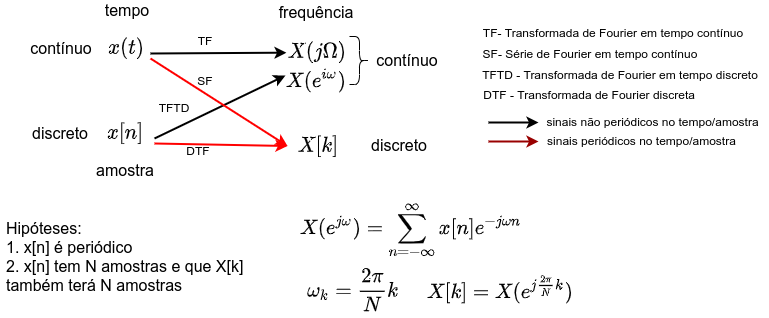

The diagram above was exported from draw.io. Its source (the exported page's mxGraphModel, read from the mxfile embedded in the PNG):
<mxGraphModel dx="868" dy="463" grid="1" gridSize="10" guides="1" tooltips="1" connect="1" arrows="1" fold="1" page="1" pageScale="1" pageWidth="827" pageHeight="1169" math="1" shadow="0">
  <root>
    <mxCell id="0" />
    <mxCell id="1" parent="0" />
    <mxCell id="Nb_vM0vymfPwtBxk6fpb-1" value="&lt;font style=&quot;font-size: 16px&quot;&gt;$$x(t)$$&lt;/font&gt;" style="text;html=1;strokeColor=none;fillColor=none;align=center;verticalAlign=middle;whiteSpace=wrap;rounded=0;" parent="1" vertex="1">
      <mxGeometry x="104" y="126" width="48" height="20" as="geometry" />
    </mxCell>
    <mxCell id="Nb_vM0vymfPwtBxk6fpb-2" value="&lt;font style=&quot;font-size: 16px&quot;&gt;contínuo&lt;/font&gt;" style="text;html=1;strokeColor=none;fillColor=none;align=center;verticalAlign=middle;whiteSpace=wrap;rounded=0;" parent="1" vertex="1">
      <mxGeometry x="3" y="126" width="120" height="20" as="geometry" />
    </mxCell>
    <mxCell id="Nb_vM0vymfPwtBxk6fpb-5" value="&lt;font style=&quot;font-size: 16px&quot;&gt;$$x[n]$$&lt;/font&gt;" style="text;html=1;strokeColor=none;fillColor=none;align=center;verticalAlign=middle;whiteSpace=wrap;rounded=0;" parent="1" vertex="1">
      <mxGeometry x="98" y="211" width="58" height="20" as="geometry" />
    </mxCell>
    <mxCell id="Nb_vM0vymfPwtBxk6fpb-6" value="&lt;font style=&quot;font-size: 16px&quot;&gt;discreto&lt;/font&gt;" style="text;html=1;strokeColor=none;fillColor=none;align=center;verticalAlign=middle;whiteSpace=wrap;rounded=0;" parent="1" vertex="1">
      <mxGeometry x="2" y="211" width="120" height="20" as="geometry" />
    </mxCell>
    <mxCell id="Nb_vM0vymfPwtBxk6fpb-7" value="&lt;font style=&quot;font-size: 16px&quot;&gt;tempo&lt;/font&gt;" style="text;html=1;strokeColor=none;fillColor=none;align=center;verticalAlign=middle;whiteSpace=wrap;rounded=0;" parent="1" vertex="1">
      <mxGeometry x="69" y="88" width="120" height="20" as="geometry" />
    </mxCell>
    <mxCell id="Nb_vM0vymfPwtBxk6fpb-8" value="&lt;font style=&quot;font-size: 16px&quot;&gt;amostra&lt;/font&gt;" style="text;html=1;strokeColor=none;fillColor=none;align=center;verticalAlign=middle;whiteSpace=wrap;rounded=0;" parent="1" vertex="1">
      <mxGeometry x="67" y="248" width="120" height="20" as="geometry" />
    </mxCell>
    <mxCell id="Nb_vM0vymfPwtBxk6fpb-9" value="&lt;font style=&quot;font-size: 16px&quot;&gt;frequência&lt;/font&gt;" style="text;html=1;strokeColor=none;fillColor=none;align=center;verticalAlign=middle;whiteSpace=wrap;rounded=0;" parent="1" vertex="1">
      <mxGeometry x="258" y="90" width="120" height="20" as="geometry" />
    </mxCell>
    <mxCell id="Nb_vM0vymfPwtBxk6fpb-10" value="&lt;font style=&quot;font-size: 16px&quot;&gt;$$X(j\Omega)$$&lt;/font&gt;" style="text;html=1;strokeColor=none;fillColor=none;align=center;verticalAlign=middle;whiteSpace=wrap;rounded=0;" parent="1" vertex="1">
      <mxGeometry x="288" y="130" width="62" height="20" as="geometry" />
    </mxCell>
    <mxCell id="Nb_vM0vymfPwtBxk6fpb-11" value="&lt;font style=&quot;font-size: 16px&quot;&gt;$$X(e^{i\omega})$$&lt;/font&gt;" style="text;html=1;strokeColor=none;fillColor=none;align=center;verticalAlign=middle;whiteSpace=wrap;rounded=0;" parent="1" vertex="1">
      <mxGeometry x="287" y="158" width="62" height="20" as="geometry" />
    </mxCell>
    <mxCell id="Nb_vM0vymfPwtBxk6fpb-12" value="" style="endArrow=classic;html=1;exitX=1;exitY=0.75;exitDx=0;exitDy=0;entryX=0;entryY=0.25;entryDx=0;entryDy=0;strokeWidth=2;" parent="1" target="Nb_vM0vymfPwtBxk6fpb-11" edge="1" source="Nb_vM0vymfPwtBxk6fpb-5">
      <mxGeometry width="50" height="50" relative="1" as="geometry">
        <mxPoint x="220" y="200" as="sourcePoint" />
        <mxPoint x="280" y="152" as="targetPoint" />
      </mxGeometry>
    </mxCell>
    <mxCell id="Nb_vM0vymfPwtBxk6fpb-14" value="" style="endArrow=classic;html=1;exitX=1;exitY=0.75;exitDx=0;exitDy=0;strokeWidth=2;" parent="1" source="Nb_vM0vymfPwtBxk6fpb-1" target="Nb_vM0vymfPwtBxk6fpb-10" edge="1">
      <mxGeometry width="50" height="50" relative="1" as="geometry">
        <mxPoint x="390" y="270" as="sourcePoint" />
        <mxPoint x="440" y="220" as="targetPoint" />
      </mxGeometry>
    </mxCell>
    <mxCell id="Nb_vM0vymfPwtBxk6fpb-15" value="" style="shape=curlyBracket;whiteSpace=wrap;html=1;rounded=1;rotation=-180;" parent="1" vertex="1">
      <mxGeometry x="351" y="124" width="20" height="48" as="geometry" />
    </mxCell>
    <mxCell id="Nb_vM0vymfPwtBxk6fpb-16" value="&lt;font style=&quot;font-size: 16px&quot;&gt;contínuo&lt;/font&gt;" style="text;html=1;strokeColor=none;fillColor=none;align=center;verticalAlign=middle;whiteSpace=wrap;rounded=0;" parent="1" vertex="1">
      <mxGeometry x="349" y="138" width="120" height="20" as="geometry" />
    </mxCell>
    <mxCell id="Nb_vM0vymfPwtBxk6fpb-17" value="&lt;font style=&quot;font-size: 16px&quot;&gt;discreto&lt;/font&gt;" style="text;html=1;strokeColor=none;fillColor=none;align=center;verticalAlign=middle;whiteSpace=wrap;rounded=0;" parent="1" vertex="1">
      <mxGeometry x="340" y="225" width="122" height="15" as="geometry" />
    </mxCell>
    <mxCell id="Nb_vM0vymfPwtBxk6fpb-18" value="&lt;font style=&quot;font-size: 16px&quot;&gt;$$X[k]$$&lt;/font&gt;" style="text;html=1;strokeColor=none;fillColor=none;align=center;verticalAlign=middle;whiteSpace=wrap;rounded=0;" parent="1" vertex="1">
      <mxGeometry x="289" y="223.5" width="62" height="20" as="geometry" />
    </mxCell>
    <mxCell id="Nb_vM0vymfPwtBxk6fpb-22" value="" style="endArrow=classic;html=1;strokeColor=#FF0000;strokeWidth=2;exitX=1;exitY=1;exitDx=0;exitDy=0;entryX=0;entryY=0.5;entryDx=0;entryDy=0;" parent="1" source="Nb_vM0vymfPwtBxk6fpb-1" target="Nb_vM0vymfPwtBxk6fpb-18" edge="1">
      <mxGeometry width="50" height="50" relative="1" as="geometry">
        <mxPoint x="390" y="270" as="sourcePoint" />
        <mxPoint x="440" y="220" as="targetPoint" />
      </mxGeometry>
    </mxCell>
    <mxCell id="Nb_vM0vymfPwtBxk6fpb-23" value="" style="endArrow=classic;html=1;strokeColor=#FF0000;strokeWidth=2;exitX=1;exitY=1;exitDx=0;exitDy=0;entryX=0;entryY=0.5;entryDx=0;entryDy=0;" parent="1" source="Nb_vM0vymfPwtBxk6fpb-5" target="Nb_vM0vymfPwtBxk6fpb-18" edge="1">
      <mxGeometry width="50" height="50" relative="1" as="geometry">
        <mxPoint x="162" y="160" as="sourcePoint" />
        <mxPoint x="280" y="228" as="targetPoint" />
      </mxGeometry>
    </mxCell>
    <mxCell id="Nb_vM0vymfPwtBxk6fpb-25" value="&lt;div style=&quot;text-align: left&quot;&gt;&lt;span style=&quot;font-size: 16px&quot;&gt;Hipóteses:&lt;/span&gt;&lt;/div&gt;&lt;span style=&quot;font-size: 16px&quot;&gt;&lt;div style=&quot;text-align: left&quot;&gt;&lt;span&gt;1. x[n] é periódico&amp;nbsp; &amp;nbsp; &amp;nbsp; &amp;nbsp; &amp;nbsp; &amp;nbsp; &amp;nbsp; &amp;nbsp; &amp;nbsp; &amp;nbsp; &amp;nbsp; &amp;nbsp;&lt;/span&gt;&lt;/div&gt;&lt;div style=&quot;text-align: left&quot;&gt;&lt;span&gt;2. x[n] tem N amostras e que X[k] também terá N amostras&amp;nbsp;&lt;/span&gt;&lt;/div&gt;&lt;/span&gt;" style="text;html=1;strokeColor=none;fillColor=none;align=center;verticalAlign=middle;whiteSpace=wrap;rounded=0;" parent="1" vertex="1">
      <mxGeometry x="7" y="289" width="253" height="110" as="geometry" />
    </mxCell>
    <mxCell id="Nb_vM0vymfPwtBxk6fpb-26" value="&lt;font style=&quot;font-size: 16px&quot;&gt;$$X(e^{j\omega}) = \sum_{n= -\infty}^{\infty} x[n]e^{-j\omega n}$$&lt;br&gt;&lt;br&gt;&lt;/font&gt;" style="text;html=1;strokeColor=none;fillColor=none;align=center;verticalAlign=middle;whiteSpace=wrap;rounded=0;" parent="1" vertex="1">
      <mxGeometry x="298" y="287" width="230" height="100" as="geometry" />
    </mxCell>
    <mxCell id="Nb_vM0vymfPwtBxk6fpb-27" value="&lt;span style=&quot;font-size: 16px&quot;&gt;$$\omega_k = \frac{2\pi}{N}k$$&lt;/span&gt;" style="text;html=1;strokeColor=none;fillColor=none;align=center;verticalAlign=middle;whiteSpace=wrap;rounded=0;" parent="1" vertex="1">
      <mxGeometry x="298" y="367" width="113" height="20" as="geometry" />
    </mxCell>
    <mxCell id="Nb_vM0vymfPwtBxk6fpb-30" value="&lt;span style=&quot;font-size: 16px&quot;&gt;$$X[k] = X(e^{j\frac{2\pi}{N}k})$$&lt;/span&gt;" style="text;html=1;strokeColor=none;fillColor=none;align=center;verticalAlign=middle;whiteSpace=wrap;rounded=0;" parent="1" vertex="1">
      <mxGeometry x="387" y="367" width="230" height="20" as="geometry" />
    </mxCell>
    <mxCell id="Cla-AQfpaMF6UamS61qc-1" value="TF" style="text;html=1;strokeColor=none;fillColor=none;align=center;verticalAlign=middle;whiteSpace=wrap;rounded=0;" vertex="1" parent="1">
      <mxGeometry x="187" y="118" width="40" height="20" as="geometry" />
    </mxCell>
    <mxCell id="Cla-AQfpaMF6UamS61qc-4" value="SF" style="text;html=1;strokeColor=none;fillColor=none;align=center;verticalAlign=middle;whiteSpace=wrap;rounded=0;" vertex="1" parent="1">
      <mxGeometry x="187" y="158" width="40" height="20" as="geometry" />
    </mxCell>
    <mxCell id="Cla-AQfpaMF6UamS61qc-7" value="TFTD" style="text;html=1;strokeColor=none;fillColor=none;align=center;verticalAlign=middle;whiteSpace=wrap;rounded=0;" vertex="1" parent="1">
      <mxGeometry x="156" y="185" width="40" height="20" as="geometry" />
    </mxCell>
    <mxCell id="Cla-AQfpaMF6UamS61qc-8" value="DTF" style="text;html=1;strokeColor=none;fillColor=none;align=center;verticalAlign=middle;whiteSpace=wrap;rounded=0;" vertex="1" parent="1">
      <mxGeometry x="180" y="228" width="40" height="20" as="geometry" />
    </mxCell>
    <mxCell id="Cla-AQfpaMF6UamS61qc-9" value="&lt;font style=&quot;font-size: 12px&quot;&gt;TF- Transformada de Fourier em tempo contínuo&lt;/font&gt;" style="text;html=1;strokeColor=none;fillColor=none;align=center;verticalAlign=middle;whiteSpace=wrap;rounded=0;" vertex="1" parent="1">
      <mxGeometry x="469" y="110" width="292" height="20" as="geometry" />
    </mxCell>
    <mxCell id="Cla-AQfpaMF6UamS61qc-10" value="SF- Série de Fourier em tempo contínuo" style="text;html=1;strokeColor=none;fillColor=none;align=center;verticalAlign=middle;whiteSpace=wrap;rounded=0;" vertex="1" parent="1">
      <mxGeometry x="477" y="131" width="230" height="20" as="geometry" />
    </mxCell>
    <mxCell id="Cla-AQfpaMF6UamS61qc-11" value="TFTD - Transformada de Fourier em tempo discreto" style="text;html=1;strokeColor=none;fillColor=none;align=center;verticalAlign=middle;whiteSpace=wrap;rounded=0;" vertex="1" parent="1">
      <mxGeometry x="476" y="152" width="292" height="20" as="geometry" />
    </mxCell>
    <mxCell id="Cla-AQfpaMF6UamS61qc-12" value="&amp;nbsp;DTF - Transformada de Fourier discreta" style="text;html=1;strokeColor=none;fillColor=none;align=center;verticalAlign=middle;whiteSpace=wrap;rounded=0;" vertex="1" parent="1">
      <mxGeometry x="477" y="172" width="225" height="20" as="geometry" />
    </mxCell>
    <mxCell id="Cla-AQfpaMF6UamS61qc-13" value="" style="endArrow=classic;html=1;strokeWidth=2;" edge="1" parent="1">
      <mxGeometry width="50" height="50" relative="1" as="geometry">
        <mxPoint x="490" y="210" as="sourcePoint" />
        <mxPoint x="540" y="210" as="targetPoint" />
      </mxGeometry>
    </mxCell>
    <mxCell id="Cla-AQfpaMF6UamS61qc-14" value="sinais não periódicos no tempo/amostra" style="text;html=1;strokeColor=none;fillColor=none;align=center;verticalAlign=middle;whiteSpace=wrap;rounded=0;" vertex="1" parent="1">
      <mxGeometry x="539" y="199" width="231" height="20" as="geometry" />
    </mxCell>
    <mxCell id="Cla-AQfpaMF6UamS61qc-15" value="" style="endArrow=classic;html=1;strokeWidth=2;strokeColor=#990000;" edge="1" parent="1">
      <mxGeometry width="50" height="50" relative="1" as="geometry">
        <mxPoint x="490" y="229" as="sourcePoint" />
        <mxPoint x="540" y="229" as="targetPoint" />
      </mxGeometry>
    </mxCell>
    <mxCell id="Cla-AQfpaMF6UamS61qc-16" value="sinais periódicos no tempo/amostra" style="text;html=1;strokeColor=none;fillColor=none;align=center;verticalAlign=middle;whiteSpace=wrap;rounded=0;" vertex="1" parent="1">
      <mxGeometry x="528" y="218" width="231" height="20" as="geometry" />
    </mxCell>
  </root>
</mxGraphModel>